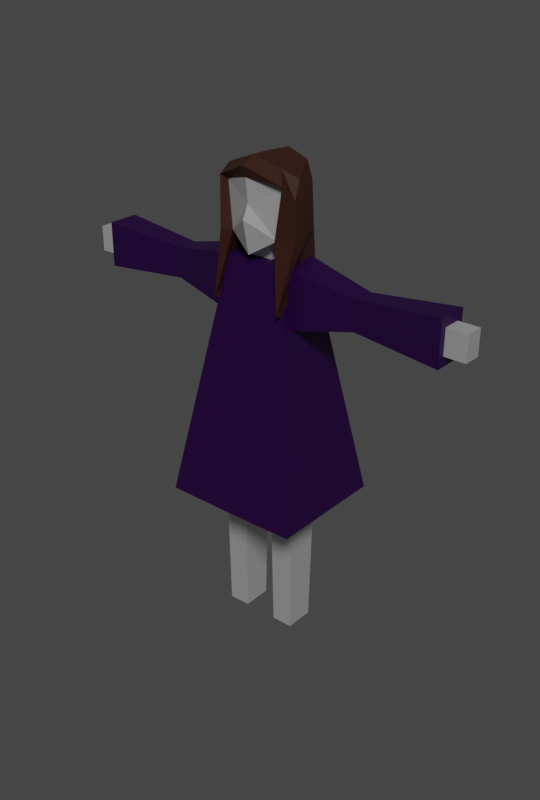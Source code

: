 # Source: wolo.blend  (saved by Blender 3.1.7; exported with 4.5.12 LTS)
import bpy
from mathutils import Matrix  # noqa: F401  (used for matrix-valued properties, if any)

bpy.ops.wm.read_factory_settings(use_empty=True)
scene = bpy.context.scene
scene.name = 'Scene'

# ---- collections
col_collection = bpy.data.collections.new('Collection'); scene.collection.children.link(col_collection)

# ---- materials (node trees are filled in below, after node groups)
mat_material = bpy.data.materials.new('Material')
mat_material.alpha_threshold = 0.0
mat_material.use_transparent_shadow = False
mat_material.line_color = (0.0, 0.0, 0.0, 1.0)
mat_hair = bpy.data.materials.new('hair')
mat_hair.use_transparent_shadow = False
mat_dress = bpy.data.materials.new('dress')
mat_dress.use_transparent_shadow = False
mat_void = bpy.data.materials.new('void')
mat_void.use_transparent_shadow = False

# ---- material node trees
mat_material.use_nodes = True; mat_material.node_tree.nodes.clear()
_N = mat_material.node_tree.nodes; _L = mat_material.node_tree.links
n0 = _N.new('ShaderNodeOutputMaterial'); n0.name = 'Material Output'; n0.location = (300, 300)
n1 = _N.new('ShaderNodeBsdfPrincipled'); n1.name = 'Principled BSDF'; n1.location = (10, 300)
n1.distribution = 'GGX'
n1.subsurface_method = 'RANDOM_WALK_SKIN'
n1.inputs[2].default_value = 0.4
n1.inputs[3].default_value = 1.45
n1.inputs[27].default_value = (0.0, 0.0, 0.0, 1.0)
n1.inputs[28].default_value = 1.0
_L.new(n1.outputs[0], n0.inputs[0])
n0.is_active_output = True
mat_hair.use_nodes = True; mat_hair.node_tree.nodes.clear()
_N = mat_hair.node_tree.nodes; _L = mat_hair.node_tree.links
n0 = _N.new('ShaderNodeBsdfPrincipled'); n0.name = 'Principled BSDF'; n0.location = (10, 300)
n0.distribution = 'GGX'
n0.subsurface_method = 'RANDOM_WALK_SKIN'
n0.inputs[0].default_value = (0.09084, 0.0287, 0.01887, 1.0)
n0.inputs[3].default_value = 1.45
n0.inputs[27].default_value = (0.0, 0.0, 0.0, 1.0)
n0.inputs[28].default_value = 1.0
n1 = _N.new('ShaderNodeOutputMaterial'); n1.name = 'Material Output'; n1.location = (300, 300)
_L.new(n0.outputs[0], n1.inputs[0])
n1.is_active_output = True
mat_dress.use_nodes = True; mat_dress.node_tree.nodes.clear()
_N = mat_dress.node_tree.nodes; _L = mat_dress.node_tree.links
n0 = _N.new('ShaderNodeBsdfPrincipled'); n0.name = 'Principled BSDF'; n0.location = (10, 300)
n0.distribution = 'GGX'
n0.subsurface_method = 'RANDOM_WALK_SKIN'
n0.inputs[0].default_value = (0.04451, 0.0, 0.1065, 1.0)
n0.inputs[3].default_value = 1.45
n0.inputs[27].default_value = (0.0, 0.0, 0.0, 1.0)
n0.inputs[28].default_value = 1.0
n1 = _N.new('ShaderNodeOutputMaterial'); n1.name = 'Material Output'; n1.location = (300, 300)
_L.new(n0.outputs[0], n1.inputs[0])
n1.is_active_output = True
mat_void.use_nodes = True; mat_void.node_tree.nodes.clear()
_N = mat_void.node_tree.nodes; _L = mat_void.node_tree.links
n0 = _N.new('ShaderNodeBsdfPrincipled'); n0.name = 'Principled BSDF'; n0.location = (10, 300)
n0.distribution = 'GGX'
n0.subsurface_method = 'RANDOM_WALK_SKIN'
n0.inputs[0].default_value = (0.0, 0.0, 0.0, 1.0)
n0.inputs[3].default_value = 1.45
n0.inputs[27].default_value = (0.0, 0.0, 0.0, 1.0)
n0.inputs[28].default_value = 1.0
n1 = _N.new('ShaderNodeOutputMaterial'); n1.name = 'Material Output'; n1.location = (300, 300)
_L.new(n0.outputs[0], n1.inputs[0])
n1.is_active_output = True

# ---- world
world_world = bpy.data.worlds.new('World'); scene.world = world_world
world_world.use_nodes = True; world_world.node_tree.nodes.clear()
_N = world_world.node_tree.nodes; _L = world_world.node_tree.links
n0 = _N.new('ShaderNodeOutputWorld'); n0.name = 'World Output'; n0.location = (300, 300)
n1 = _N.new('ShaderNodeBackground'); n1.name = 'Background'; n1.location = (10, 300)
n1.inputs[0].default_value = (0.05088, 0.05088, 0.05088, 1.0)
_L.new(n1.outputs[0], n0.inputs[0])
n0.is_active_output = True
world_world.color = (0.05088, 0.05088, 0.05088)
world_world.use_sun_shadow = False
world_world.sun_shadow_jitter_overblur = 0.0

# ---- lights
light_light = bpy.data.lights.new('Light', 'SUN')
light_light.transmission_factor = 0.0
light_light.angle = 0.1993
light_light.energy = 1.0
light_light.shadow_soft_size = 0.1
light_light.shadow_cascade_max_distance = 1000.0

# ---- meshes
me_cube = bpy.data.meshes.new('Cube')
me_cube.from_pydata([(-0.3215, 0.2131, 4.045), (-0.3215, -0.2131, 4.045), (-0.4181, 0.177, 3.438), (-0.4181, -0.177, 3.438), (-0.7414, 0.6376, 1.504), (-0.4585, -0.2188, 2.074), (-0.1389, 0.218, 2.074), (-0.1389, -0.2188, 2.074), (-0.4282, 0.1773, 1.204), (-0.4282, -0.1773, 1.204), (-0.1692, 0.1773, 1.204), (-0.1692, -0.1773, 1.204), (0.0, -0.6376, 1.498), (-0.7414, -0.6376, 1.504), (-0.4128, 0.1563, 0.0), (-0.4128, -0.1563, 0.0), (-0.1846, 0.1563, 0.0), (-0.1846, -0.1563, 0.0), (0.0, 0.6376, 1.498), (0.0, -0.2131, 4.039), (0.0, 0.2131, 4.039), (-1.076, 0.1135, 3.901), (-1.076, -0.1135, 3.901), (-1.064, 0.1135, 3.583), (-1.064, -0.1135, 3.583), (-1.983, 0.1676, 3.98), (-1.983, -0.1676, 3.98), (-1.979, 0.1676, 3.509), (-1.979, -0.1676, 3.509), (-1.982, 0.09548, 3.879), (-1.982, -0.09548, 3.879), (-1.98, 0.09548, 3.611), (-1.98, -0.09548, 3.611), (-2.206, 0.09548, 3.877), (-2.206, -0.09548, 3.877), (-2.204, 0.09548, 3.609), (-2.204, -0.09548, 3.609), (0.0, 0.2188, 2.074), (0.0, -0.2188, 2.074), (-0.4585, 0.218, 2.074), (-0.1161, 0.1115, 4.045), (-0.1161, -0.1115, 4.045), (0.0, 0.1115, 4.045), (0.0, -0.1115, 4.045), (-0.1161, 0.1115, 4.129), (-0.1161, -0.1115, 4.129), (0.0, 0.1115, 4.129), (0.0, -0.1115, 4.129), (-0.2855, 0.2547, 4.756), (0.0, 0.3089, 4.855), (0.0, -0.3395, 4.846), (0.0, -0.3099, 4.121), (0.0, 0.3133, 4.243), (-0.3191, 0.2487, 4.294), (0.0, 0.368, 3.352), (-0.3191, 0.3323, 3.404), (-0.232, 0.2057, 4.938), (-0.2668, -0.1712, 4.929), (0.0, 0.2599, 5.008), (0.0, -0.236, 5.029), (0.0, -0.3815, 4.467), (0.0, -0.3154, 4.605), (0.3215, 0.2131, 4.045), (0.3215, -0.2131, 4.045), (0.4181, 0.177, 3.438), (0.4181, -0.177, 3.438), (0.7414, 0.6376, 1.504), (0.4585, -0.2188, 2.074), (0.1389, 0.218, 2.074), (0.1389, -0.2188, 2.074), (0.4282, 0.1773, 1.204), (0.4282, -0.1773, 1.204), (0.1692, 0.1773, 1.204), (0.1692, -0.1773, 1.204), (0.7414, -0.6376, 1.504), (0.4128, 0.1563, 0.0), (0.4128, -0.1563, 0.0), (0.1846, 0.1563, 0.0), (0.1846, -0.1563, 0.0), (1.076, 0.1135, 3.901), (1.076, -0.1135, 3.901), (1.064, 0.1135, 3.583), (1.064, -0.1135, 3.583), (1.983, 0.1676, 3.98), (1.983, -0.1676, 3.98), (1.979, 0.1676, 3.509), (1.979, -0.1676, 3.509), (1.982, 0.09548, 3.879), (1.982, -0.09548, 3.879), (1.98, 0.09548, 3.611), (1.98, -0.09548, 3.611), (2.206, 0.09548, 3.877), (2.206, -0.09548, 3.877), (2.204, 0.09548, 3.609), (2.204, -0.09548, 3.609), (0.4585, 0.218, 2.074), (0.1161, 0.1115, 4.045), (0.1161, -0.1115, 4.045), (0.1161, 0.1115, 4.129), (0.1161, -0.1115, 4.129), (0.2855, 0.2547, 4.756), (0.3191, 0.2487, 4.294), (0.3191, 0.3323, 3.404), (0.249, 0.2191, 4.942), (0.2618, -0.1592, 4.932), (0.4165, -0.01211, 4.663), (0.4173, 0.004389, 4.31), (0.3842, -0.06058, 4.837), (-0.393, -0.1128, 4.877), (-0.4231, -0.02891, 4.344), (-0.4151, -0.06375, 4.695), (-0.3153, -0.2157, 4.756), (0.4006, -0.4001, 3.64), (0.3153, -0.2157, 4.756), (0.333, -0.343, 4.315), (-0.3292, -0.3187, 4.301), (-0.399, -0.3379, 3.623), (0.3702, -0.2852, 4.815), (-0.3673, -0.2698, 4.799), (-0.4151, -0.2081, 4.695), (-0.4231, -0.1732, 4.343), (-0.2636, -0.2198, 4.281), (0.4173, -0.1399, 4.31), (0.2636, -0.2198, 4.281), (0.4165, -0.1564, 4.663), (1.934e-17, -0.3775, 4.959)], [], [(1, 0, 21, 22), (4, 6, 39), (4, 5, 13), (11, 9, 15, 17), (6, 7, 11, 10), (5, 4, 39), (7, 5, 9, 11), (9, 8, 14, 15), (14, 16, 17, 15), (1, 13, 12, 19), (4, 0, 20, 18), (10, 11, 17, 16), (5, 7, 12, 13), (8, 10, 16, 14), (3, 2, 4, 13), (1, 3, 13), (2, 0, 4), (21, 23, 27, 25), (3, 1, 22, 24), (0, 2, 23, 21), (2, 3, 24, 23), (26, 25, 29, 30), (23, 24, 28, 27), (22, 21, 25, 26), (24, 22, 26, 28), (32, 30, 34, 36), (28, 26, 30, 32), (25, 27, 31, 29), (27, 28, 32, 31), (36, 34, 33, 35), (29, 31, 35, 33), (31, 32, 36, 35), (30, 29, 33, 34), (4, 18, 6), (18, 37, 6), (7, 6, 37, 38), (12, 7, 38), (10, 8, 39, 6), (8, 9, 5, 39), (0, 1, 41, 40), (0, 40, 20), (19, 41, 1), (42, 40, 44, 46), (40, 42, 20), (41, 19, 43), (41, 43, 47, 45), (40, 41, 45, 44), (51, 60, 121), (45, 47, 51, 121), (48, 53, 111), (44, 45, 121, 53), (52, 53, 48, 49), (49, 48, 56, 58), (46, 44, 53, 52), (52, 53, 55, 54), (121, 111, 53), (56, 57, 59, 58), (110, 108, 119), (48, 111, 57, 56), (60, 61, 121), (121, 61, 111), (61, 50, 111), (63, 80, 79, 62), (66, 95, 68), (66, 74, 67), (73, 78, 76, 71), (68, 72, 73, 69), (67, 95, 66), (69, 73, 71, 67), (71, 76, 75, 70), (75, 76, 78, 77), (63, 19, 12, 74), (66, 18, 20, 62), (72, 77, 78, 73), (67, 74, 12, 69), (70, 75, 77, 72), (65, 74, 66, 64), (63, 74, 65), (64, 66, 62), (79, 83, 85, 81), (65, 82, 80, 63), (62, 79, 81, 64), (64, 81, 82, 65), (84, 88, 87, 83), (81, 85, 86, 82), (80, 84, 83, 79), (82, 86, 84, 80), (90, 94, 92, 88), (86, 90, 88, 84), (83, 87, 89, 85), (85, 89, 90, 86), (94, 93, 91, 92), (87, 91, 93, 89), (89, 93, 94, 90), (88, 92, 91, 87), (66, 68, 18), (18, 68, 37), (69, 38, 37, 68), (12, 38, 69), (72, 68, 95, 70), (70, 95, 67, 71), (62, 96, 97, 63), (62, 20, 96), (19, 63, 97), (42, 46, 98, 96), (96, 20, 42), (97, 43, 19), (97, 99, 47, 43), (96, 98, 99, 97), (51, 123, 60), (99, 123, 51, 47), (100, 113, 101), (98, 101, 123, 99), (52, 49, 100, 101), (49, 58, 103, 100), (46, 52, 101, 98), (52, 54, 102, 101), (123, 101, 113), (103, 58, 59, 104), (116, 109, 120), (100, 103, 104, 113), (60, 123, 61), (123, 113, 61), (61, 113, 50), (103, 100, 105, 107), (101, 102, 112, 106), (101, 100, 105, 106), (104, 103, 107), (48, 56, 108, 110), (55, 53, 109, 116), (48, 53, 109, 110), (56, 57, 108), (116, 121, 53), (106, 112, 122), (110, 109, 120, 119), (121, 116, 115), (50, 113, 117, 125), (121, 111, 118, 115), (112, 123, 114), (107, 105, 124), (122, 112, 114), (111, 50, 125, 118), (106, 105, 124, 122), (113, 123, 114, 117), (120, 115, 116), (118, 119, 120, 115), (124, 117, 114, 122), (108, 57, 118, 119), (104, 107, 124, 117), (117, 104, 59, 125), (118, 125, 59, 57)])
me_cube.polygons.foreach_set('material_index', [2, 3, 3, 0, 0, 3, 0, 0, 0, 2, 2, 0, 3, 0, 2, 2, 2, 2, 2, 2, 2, 2, 2, 2, 2, 0, 2, 2, 2, 0, 0, 0, 0, 3, 3, 3, 3, 0, 0, 2, 2, 2, 0, 2, 2, 0, 0, 0, 0, 1, 0, 1, 1, 0, 1, 1, 1, 1, 1, 0, 0, 0, 2, 3, 3, 0, 0, 3, 0, 0, 0, 2, 2, 0, 3, 0, 2, 2, 2, 2, 2, 2, 2, 2, 2, 2, 2, 0, 2, 2, 2, 0, 0, 0, 0, 3, 3, 3, 3, 0, 0, 2, 2, 2, 0, 2, 2, 0, 0, 0, 0, 1, 0, 1, 1, 0, 1, 1, 1, 1, 1, 0, 0, 0, 1, 1, 1, 1, 1, 1, 1, 1, 1, 1, 1, 1, 1, 1, 1, 1, 1, 1, 1, 1, 1, 1, 1, 1, 1, 1, 1])
_uv = me_cube.uv_layers.new(name='UVMap')
_uv.uv.foreach_set('vector', [0.6036, 0.08864, 0.6036, 0.1614, 0.6036, 0.1614, 0.6036, 0.08864, 0.375, 0.25, 0.223, 0.5637, 0.0, 0.0, 0.169, 0.5637, 0.169, 0.6863, 0.125, 0.75, 0.223, 0.6863, 0.169, 0.6863, 0.169, 0.6863, 0.223, 0.6863, 0.223, 0.5637, 0.223, 0.6046, 0.223, 0.6046, 0.223, 0.5637, 0.169, 0.6863, 0.375, 0.25, 0.0, 0.0, 0.223, 0.6863, 0.169, 0.6863, 0.169, 0.6863, 0.223, 0.6863, 0.169, 0.6863, 0.169, 0.5637, 0.169, 0.5637, 0.169, 0.6863, 0.169, 0.5637, 0.223, 0.5637, 0.223, 0.6046, 0.169, 0.6046, 0.6036, 0.08864, 0.375, 0.0, 0.375, 0.0, 0.6036, 0.08864, 0.375, 0.25, 0.625, 0.25, 0.625, 0.25, 0.375, 0.25, 0.223, 0.5637, 0.223, 0.6046, 0.223, 0.6046, 0.223, 0.5637, 0.169, 0.6863, 0.223, 0.6863, 0.223, 0.6863, 0.169, 0.6863, 0.169, 0.5637, 0.223, 0.5637, 0.223, 0.5637, 0.169, 0.5637, 0.3964, 0.05275, 0.3964, 0.1972, 0.375, 0.25, 0.375, 0.0, 0.6036, 0.08864, 0.3964, 0.05275, 0.375, 0.0, 0.3964, 0.1972, 0.625, 0.25, 0.375, 0.25, 0.6036, 0.1614, 0.3964, 0.1972, 0.3964, 0.1972, 0.6036, 0.1614, 0.3964, 0.05275, 0.6036, 0.08864, 0.6036, 0.08864, 0.3964, 0.05275, 0.6036, 0.1614, 0.3964, 0.1972, 0.3964, 0.1972, 0.6036, 0.1614, 0.3964, 0.1972, 0.3964, 0.05275, 0.3964, 0.05275, 0.3964, 0.1972, 0.6036, 0.08864, 0.6036, 0.1614, 0.6036, 0.1614, 0.6036, 0.08864, 0.3964, 0.1972, 0.3964, 0.05275, 0.3964, 0.05275, 0.3964, 0.1972, 0.6036, 0.08864, 0.6036, 0.1614, 0.6036, 0.1614, 0.6036, 0.08864, 0.3964, 0.05275, 0.6036, 0.08864, 0.6036, 0.08864, 0.3964, 0.05275, 0.3964, 0.05275, 0.6036, 0.08864, 0.6036, 0.08864, 0.3964, 0.05275, 0.3964, 0.05275, 0.6036, 0.08864, 0.6036, 0.08864, 0.3964, 0.05275, 0.6036, 0.1614, 0.3964, 0.1972, 0.3964, 0.1972, 0.6036, 0.1614, 0.3964, 0.1972, 0.3964, 0.05275, 0.3964, 0.05275, 0.3964, 0.1972, 0.3964, 0.05275, 0.6036, 0.08864, 0.6036, 0.1614, 0.3964, 0.1972, 0.6036, 0.1614, 0.3964, 0.1972, 0.3964, 0.1972, 0.6036, 0.1614, 0.3964, 0.1972, 0.3964, 0.05275, 0.3964, 0.05275, 0.3964, 0.1972, 0.6036, 0.08864, 0.6036, 0.1614, 0.6036, 0.1614, 0.6036, 0.08864, 0.375, 0.25, 0.375, 0.25, 0.223, 0.5637, 0.375, 0.25, 0.0, 0.0, 0.223, 0.5637, 0.223, 0.6046, 0.223, 0.5637, 0.0, 0.0, 0.0, 0.0, 0.223, 0.6863, 0.223, 0.6046, 0.0, 0.0, 0.223, 0.5637, 0.169, 0.5637, 0.0, 0.0, 0.223, 0.5637, 0.169, 0.5637, 0.169, 0.6863, 0.169, 0.6863, 0.0, 0.0, 0.6036, 0.1614, 0.6036, 0.08864, 0.6036, 0.08864, 0.6036, 0.1614, 0.6036, 0.1614, 0.6036, 0.1614, 0.625, 0.25, 0.6036, 0.08864, 0.6036, 0.08864, 0.6036, 0.08864, 0.6036, 0.1614, 0.6036, 0.1614, 0.6036, 0.1614, 0.6036, 0.1614, 0.6036, 0.1614, 0.6036, 0.1614, 0.625, 0.25, 0.6036, 0.08864, 0.6036, 0.08864, 0.6036, 0.08864, 0.6036, 0.08864, 0.6036, 0.08864, 0.6036, 0.08864, 0.6036, 0.08864, 0.6036, 0.1614, 0.6036, 0.08864, 0.6036, 0.08864, 0.6036, 0.1614, 0.6036, 0.08864, 0.0, 0.0, 0.6036, 0.08864, 0.6036, 0.08864, 0.6036, 0.08864, 0.6036, 0.08864, 0.6036, 0.08864, 0.6036, 0.1614, 0.6036, 0.1614, 0.6036, 0.08864, 0.6036, 0.1614, 0.6036, 0.08864, 0.6036, 0.08864, 0.6036, 0.1614, 0.6036, 0.1614, 0.6036, 0.1614, 0.6036, 0.1614, 0.6036, 0.1614, 0.6036, 0.1614, 0.6036, 0.1614, 0.6036, 0.1614, 0.6036, 0.1614, 0.6036, 0.1614, 0.6036, 0.1614, 0.6036, 0.1614, 0.6036, 0.1614, 0.6036, 0.1614, 0.6036, 0.1614, 0.6036, 0.1614, 0.6036, 0.1614, 0.6036, 0.08864, 0.6036, 0.08864, 0.6036, 0.1614, 0.6036, 0.1614, 0.6036, 0.08864, 0.6036, 0.08864, 0.6036, 0.1614, 0.6036, 0.1614, 0.6036, 0.1614, 0.6036, 0.1614, 0.6036, 0.1614, 0.6036, 0.08864, 0.6036, 0.08864, 0.6036, 0.1614, 0.0, 0.0, 0.0, 0.0, 0.6036, 0.08864, 0.6036, 0.08864, 0.0, 0.0, 0.6036, 0.08864, 0.0, 0.0, 0.6036, 0.08864, 0.6036, 0.08864, 0.6036, 0.08864, 0.6036, 0.08864, 0.6036, 0.1614, 0.6036, 0.1614, 0.375, 0.25, 0.0, 0.0, 0.223, 0.5637, 0.169, 0.5637, 0.125, 0.75, 0.169, 0.6863, 0.223, 0.6863, 0.223, 0.6863, 0.169, 0.6863, 0.169, 0.6863, 0.223, 0.5637, 0.223, 0.5637, 0.223, 0.6046, 0.223, 0.6046, 0.169, 0.6863, 0.0, 0.0, 0.375, 0.25, 0.223, 0.6863, 0.223, 0.6863, 0.169, 0.6863, 0.169, 0.6863, 0.169, 0.6863, 0.169, 0.6863, 0.169, 0.5637, 0.169, 0.5637, 0.169, 0.5637, 0.169, 0.6046, 0.223, 0.6046, 0.223, 0.5637, 0.6036, 0.08864, 0.6036, 0.08864, 0.375, 0.0, 0.375, 0.0, 0.375, 0.25, 0.375, 0.25, 0.625, 0.25, 0.625, 0.25, 0.223, 0.5637, 0.223, 0.5637, 0.223, 0.6046, 0.223, 0.6046, 0.169, 0.6863, 0.169, 0.6863, 0.223, 0.6863, 0.223, 0.6863, 0.169, 0.5637, 0.169, 0.5637, 0.223, 0.5637, 0.223, 0.5637, 0.3964, 0.05275, 0.375, 0.0, 0.375, 0.25, 0.3964, 0.1972, 0.6036, 0.08864, 0.375, 0.0, 0.3964, 0.05275, 0.3964, 0.1972, 0.375, 0.25, 0.625, 0.25, 0.6036, 0.1614, 0.6036, 0.1614, 0.3964, 0.1972, 0.3964, 0.1972, 0.3964, 0.05275, 0.3964, 0.05275, 0.6036, 0.08864, 0.6036, 0.08864, 0.6036, 0.1614, 0.6036, 0.1614, 0.3964, 0.1972, 0.3964, 0.1972, 0.3964, 0.1972, 0.3964, 0.1972, 0.3964, 0.05275, 0.3964, 0.05275, 0.6036, 0.08864, 0.6036, 0.08864, 0.6036, 0.1614, 0.6036, 0.1614, 0.3964, 0.1972, 0.3964, 0.1972, 0.3964, 0.05275, 0.3964, 0.05275, 0.6036, 0.08864, 0.6036, 0.08864, 0.6036, 0.1614, 0.6036, 0.1614, 0.3964, 0.05275, 0.3964, 0.05275, 0.6036, 0.08864, 0.6036, 0.08864, 0.3964, 0.05275, 0.3964, 0.05275, 0.6036, 0.08864, 0.6036, 0.08864, 0.3964, 0.05275, 0.3964, 0.05275, 0.6036, 0.08864, 0.6036, 0.08864, 0.6036, 0.1614, 0.6036, 0.1614, 0.3964, 0.1972, 0.3964, 0.1972, 0.3964, 0.1972, 0.3964, 0.1972, 0.3964, 0.05275, 0.3964, 0.05275, 0.3964, 0.05275, 0.3964, 0.1972, 0.6036, 0.1614, 0.6036, 0.08864, 0.6036, 0.1614, 0.6036, 0.1614, 0.3964, 0.1972, 0.3964, 0.1972, 0.3964, 0.1972, 0.3964, 0.1972, 0.3964, 0.05275, 0.3964, 0.05275, 0.6036, 0.08864, 0.6036, 0.08864, 0.6036, 0.1614, 0.6036, 0.1614, 0.375, 0.25, 0.223, 0.5637, 0.375, 0.25, 0.375, 0.25, 0.223, 0.5637, 0.0, 0.0, 0.223, 0.6046, 0.0, 0.0, 0.0, 0.0, 0.223, 0.5637, 0.223, 0.6863, 0.0, 0.0, 0.223, 0.6046, 0.223, 0.5637, 0.223, 0.5637, 0.0, 0.0, 0.169, 0.5637, 0.169, 0.5637, 0.0, 0.0, 0.169, 0.6863, 0.169, 0.6863, 0.6036, 0.1614, 0.6036, 0.1614, 0.6036, 0.08864, 0.6036, 0.08864, 0.6036, 0.1614, 0.625, 0.25, 0.6036, 0.1614, 0.6036, 0.08864, 0.6036, 0.08864, 0.6036, 0.08864, 0.6036, 0.1614, 0.6036, 0.1614, 0.6036, 0.1614, 0.6036, 0.1614, 0.6036, 0.1614, 0.625, 0.25, 0.6036, 0.1614, 0.6036, 0.08864, 0.6036, 0.08864, 0.6036, 0.08864, 0.6036, 0.08864, 0.6036, 0.08864, 0.6036, 0.08864, 0.6036, 0.08864, 0.6036, 0.1614, 0.6036, 0.1614, 0.6036, 0.08864, 0.6036, 0.08864, 0.6036, 0.08864, 0.6036, 0.08864, 0.0, 0.0, 0.6036, 0.08864, 0.6036, 0.08864, 0.6036, 0.08864, 0.6036, 0.08864, 0.6036, 0.1614, 0.6036, 0.08864, 0.6036, 0.1614, 0.6036, 0.1614, 0.6036, 0.1614, 0.6036, 0.08864, 0.6036, 0.08864, 0.6036, 0.1614, 0.6036, 0.1614, 0.6036, 0.1614, 0.6036, 0.1614, 0.6036, 0.1614, 0.6036, 0.1614, 0.6036, 0.1614, 0.6036, 0.1614, 0.6036, 0.1614, 0.6036, 0.1614, 0.6036, 0.1614, 0.6036, 0.1614, 0.6036, 0.1614, 0.6036, 0.1614, 0.6036, 0.1614, 0.6036, 0.1614, 0.6036, 0.08864, 0.6036, 0.1614, 0.6036, 0.08864, 0.6036, 0.1614, 0.6036, 0.1614, 0.6036, 0.08864, 0.6036, 0.08864, 0.6036, 0.1614, 0.6036, 0.1614, 0.6036, 0.1614, 0.6036, 0.1614, 0.6036, 0.1614, 0.6036, 0.08864, 0.6036, 0.08864, 0.0, 0.0, 0.6036, 0.08864, 0.0, 0.0, 0.6036, 0.08864, 0.6036, 0.08864, 0.0, 0.0, 0.0, 0.0, 0.6036, 0.08864, 0.6036, 0.08864, 0.6036, 0.1614, 0.6036, 0.1614, 0.6036, 0.1614, 0.6036, 0.1614, 0.6036, 0.1614, 0.6036, 0.1614, 0.6036, 0.1614, 0.6036, 0.1614, 0.6036, 0.1614, 0.6036, 0.1614, 0.6036, 0.1614, 0.6036, 0.1614, 0.6036, 0.08864, 0.6036, 0.1614, 0.6036, 0.1614, 0.6036, 0.1614, 0.6036, 0.1614, 0.6036, 0.1614, 0.6036, 0.1614, 0.6036, 0.1614, 0.6036, 0.1614, 0.6036, 0.1614, 0.6036, 0.1614, 0.6036, 0.1614, 0.6036, 0.1614, 0.6036, 0.1614, 0.6036, 0.1614, 0.6036, 0.1614, 0.6036, 0.08864, 0.6036, 0.1614, 0.0, 0.0, 0.6036, 0.08864, 0.6036, 0.1614, 0.6036, 0.1614, 0.6036, 0.1614, 0.6036, 0.1614, 0.6036, 0.1614, 0.6036, 0.1614, 0.6036, 0.1614, 0.6036, 0.1614, 0.6036, 0.08864, 0.0, 0.0, 0.6036, 0.08864, 0.6036, 0.08864, 0.6036, 0.08864, 0.6036, 0.08864, 0.6036, 0.08864, 0.6036, 0.08864, 0.6036, 0.08864, 0.6036, 0.08864, 0.6036, 0.08864, 0.0, 0.0, 0.0, 0.0, 0.0, 0.0, 0.6036, 0.1614, 0.6036, 0.1614, 0.6036, 0.1614, 0.0, 0.0, 0.6036, 0.1614, 0.0, 0.0, 0.6036, 0.08864, 0.6036, 0.08864, 0.6036, 0.08864, 0.6036, 0.08864, 0.6036, 0.1614, 0.6036, 0.1614, 0.6036, 0.1614, 0.6036, 0.1614, 0.6036, 0.08864, 0.6036, 0.08864, 0.6036, 0.08864, 0.6036, 0.08864, 0.0, 0.0, 0.0, 0.0, 0.0, 0.0, 0.0, 0.0, 0.0, 0.0, 0.0, 0.0, 0.0, 0.0, 0.0, 0.0, 0.0, 0.0, 0.0, 0.0, 0.0, 0.0, 0.0, 0.0, 0.0, 0.0, 0.0, 0.0, 0.0, 0.0, 0.0, 0.0, 0.0, 0.0, 0.0, 0.0, 0.0, 0.0, 0.6036, 0.08864, 0.6036, 0.08864, 0.6036, 0.08864, 0.6036, 0.08864, 0.6036, 0.08864, 0.6036, 0.08864, 0.6036, 0.08864, 0.6036, 0.08864])
me_cube.materials.append(mat_material)
me_cube.materials.append(mat_hair)
me_cube.materials.append(mat_dress)
me_cube.materials.append(mat_void)
me_cube.use_remesh_preserve_volume = False
me_cube.use_remesh_preserve_attributes = False
me_cube.use_mirror_vertex_groups = False
me_cube.update()
arm_armature = bpy.data.armatures.new('Armature')  # bones are not reproduced

# ---- objects
ob_cube = bpy.data.objects.new('Cube', me_cube)
ob_light = bpy.data.objects.new('Light', light_light)
ob_armature = bpy.data.objects.new('Armature', arm_armature)

# ---- transforms, parenting, visibility, modifiers, constraints
ob_cube.parent = ob_armature
ob_cube.matrix_parent_inverse = Matrix(((1.0, -0.0, 0.0, -0.0), (-0.0, 1.0, -0.0, 0.0), (0.0, -0.0, 1.0, -2.181), (-0.0, 0.0, -0.0, 1.0)))
ob_cube.location = (0.0, 0.0, 0.0)
ob_cube.lock_rotations_4d = False
ob_cube.empty_display_type = 'ARROWS'
ob_cube.lineart.crease_threshold = 0.0
_vg = ob_cube.vertex_groups.new(name='root')
_vg.add([4, 5, 6, 7, 12, 13, 18, 37, 38, 39, 66, 67, 68, 69, 74, 95], 1.0, 'REPLACE')
_vg = ob_cube.vertex_groups.new(name='spine')
_vg.add([0, 1, 19, 20, 62, 63], 1.0, 'REPLACE')
_vg = ob_cube.vertex_groups.new(name='neck')
_vg.add([40, 41, 42, 43, 96, 97], 1.0, 'REPLACE')
_vg = ob_cube.vertex_groups.new(name='head')
_vg.add([44, 45, 46, 47, 48, 49, 50, 51, 52, 53, 56, 57, 58, 59, 60, 61, 98, 99, 100, 101, 103, 104, 105, 106, 107, 108, 109, 110, 111, 113, 114, 115, 117, 118, 119, 120, 121, 122, 123, 124, 125], 1.0, 'REPLACE')
_vg = ob_cube.vertex_groups.new(name='lshoulder')
_vg.add([62, 63, 64, 65], 1.0, 'REPLACE')
_vg = ob_cube.vertex_groups.new(name='larm1')
_vg.add([21, 22, 23, 24], 1.0, 'REPLACE')
_vg = ob_cube.vertex_groups.new(name='larm2')
_vg.add([25, 26, 27, 28, 29, 30, 31, 32, 33, 34, 35, 36], 1.0, 'REPLACE')
_vg = ob_cube.vertex_groups.new(name='rshoulder')
_vg.add([0, 1, 2, 3], 1.0, 'REPLACE')
_vg = ob_cube.vertex_groups.new(name='rarm1')
_vg.add([79, 80, 81, 82], 1.0, 'REPLACE')
_vg = ob_cube.vertex_groups.new(name='rarm2')
_vg.add([83, 84, 85, 86, 87, 88, 89, 90, 91, 92, 93, 94], 1.0, 'REPLACE')
_vg = ob_cube.vertex_groups.new(name='lthigh')
_vg.add([70, 71, 72, 73], 1.0, 'REPLACE')
_vg = ob_cube.vertex_groups.new(name='lcalf')
_vg.add([75, 76, 77, 78], 1.0, 'REPLACE')
_vg = ob_cube.vertex_groups.new(name='rthigh')
_vg.add([8, 9, 10, 11], 1.0, 'REPLACE')
_vg = ob_cube.vertex_groups.new(name='rcalf')
_vg.add([14, 15, 16, 17], 1.0, 'REPLACE')
_vg = ob_cube.vertex_groups.new(name='hair')
_vg.add([54, 55, 102, 112, 116], 1.0, 'REPLACE')
_vg = ob_cube.vertex_groups.new(name='dress')
_vg.add([4, 12, 13, 18, 66, 74], 1.0, 'REPLACE')
_m = ob_cube.modifiers.new('Armature', 'ARMATURE')
_m.object = ob_armature
ob_light.location = (4.076, 1.005, 5.904)
ob_light.rotation_euler = (0.606, -0.5899, 1.398)
ob_light.lock_rotations_4d = False
ob_light.empty_display_type = 'ARROWS'
ob_light.color = (0.0, 0.0, 0.0, 0.0)
ob_light.lineart.crease_threshold = 0.0
ob_armature.location = (0.0, 0.0, 2.181)
ob_armature.rotation_euler = (-6.285, -0.0, 0.0)

# ---- collection membership
col_collection.objects.link(ob_cube)
col_collection.objects.link(ob_light)
col_collection.objects.link(ob_armature)

# ---- scene / render settings (as saved in the file)
scene.frame_start = 1; scene.frame_end = 50; scene.frame_set(1)
scene.render.engine = 'BLENDER_EEVEE_NEXT'
scene.render.resolution_x = 617
scene.render.resolution_y = 914
scene.render.resolution_percentage = 16
scene.render.use_freestyle = True
scene.render.line_thickness = 2.0
scene.cycles.samples = 1
scene.cycles.sampling_pattern = 'TABULATED_SOBOL'
scene.cycles.use_adaptive_sampling = False
scene.cycles.use_light_tree = False
scene.view_settings.view_transform = 'Filmic'
bpy.context.view_layer.update()

# ---- added for rendering (the .blend has no active camera): camera
cam_auto = bpy.data.cameras.new('AutoCamera')
cam_auto.lens = 50.0
cam_auto.sensor_width = 36.0
cam_auto.clip_end = 1000.0
ob_auto_camera = bpy.data.objects.new('AutoCamera', cam_auto)
scene.collection.objects.link(ob_auto_camera)
ob_auto_camera.location = (6.30467, -7.56488, 7.55802)
ob_auto_camera.rotation_euler = (1.09748, -7.21219e-08, 0.694738)
scene.camera = ob_auto_camera
bpy.context.view_layer.update()
